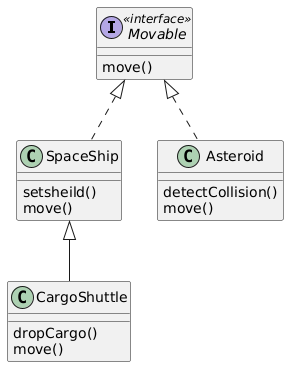

The diagram above was rendered by PlantUML. Its source (embedded in the PNG):
@startuml

' Define interfaces
interface Movable <<interface>>  {
    move()
}

Class SpaceShip {
    setsheild()
    move()
}

Class Asteroid {
    detectCollision()
    move()
}

Class CargoShuttle {
    dropCargo()
    move()
}

SpaceShip <|-- CargoShuttle
SpaceShip .up.|> Movable
Asteroid .up.|> Movable
@enduml